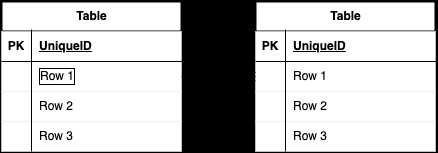

The diagram above was exported from draw.io. Its source (the exported page's mxGraphModel, read from the mxfile embedded in the PNG):
<mxGraphModel dx="511" dy="476" grid="1" gridSize="10" guides="1" tooltips="1" connect="1" arrows="1" fold="1" page="1" pageScale="1" pageWidth="827" pageHeight="1169" background="light-dark(#FFFFFF,#E6FFCC)" math="0" shadow="0">
  <root>
    <mxCell id="0" />
    <mxCell id="1" parent="0" />
    <mxCell id="28" value="Table" style="shape=table;startSize=30;container=1;collapsible=1;childLayout=tableLayout;fixedRows=1;rowLines=0;fontStyle=1;align=center;resizeLast=1;html=1;strokeColor=light-dark(#000000,#000000);fontColor=light-dark(#000000,#FFFFFF);strokeWidth=2;" vertex="1" parent="1">
      <mxGeometry x="160" y="250" width="180" height="150" as="geometry" />
    </mxCell>
    <mxCell id="29" value="" style="shape=tableRow;horizontal=0;startSize=0;swimlaneHead=0;swimlaneBody=0;fillColor=light-dark(#FFFFFF,#FFFFFF);collapsible=0;dropTarget=0;points=[[0,0.5],[1,0.5]];portConstraint=eastwest;top=0;left=0;right=0;bottom=1;strokeColor=light-dark(#000000,#000000);fontColor=light-dark(#000000,#000000);strokeWidth=2;perimeterSpacing=2;" vertex="1" parent="28">
      <mxGeometry y="30" width="180" height="30" as="geometry" />
    </mxCell>
    <mxCell id="30" value="PK" style="shape=partialRectangle;connectable=0;fillColor=light-dark(#FFFFFF,#FFFFFF);top=0;left=0;bottom=0;right=0;fontStyle=1;overflow=hidden;whiteSpace=wrap;html=1;strokeColor=light-dark(#000000,#000000);fontColor=light-dark(#000000,#000000);strokeWidth=2;perimeterSpacing=0;labelBackgroundColor=none;labelBorderColor=none;" vertex="1" parent="29">
      <mxGeometry width="30" height="30" as="geometry">
        <mxRectangle width="30" height="30" as="alternateBounds" />
      </mxGeometry>
    </mxCell>
    <mxCell id="31" value="UniqueID" style="shape=partialRectangle;connectable=0;fillColor=light-dark(#FFFFFF,#FFFFFF);top=0;left=0;bottom=0;right=0;align=left;spacingLeft=6;fontStyle=5;overflow=hidden;strokeColor=light-dark(#000000,#000000);fontColor=light-dark(#000000,#000000);strokeWidth=2;perimeterSpacing=2;shadow=1;labelBorderColor=none;whiteSpace=wrap;html=1;" vertex="1" parent="29">
      <mxGeometry x="30" width="150" height="30" as="geometry">
        <mxRectangle width="150" height="30" as="alternateBounds" />
      </mxGeometry>
    </mxCell>
    <mxCell id="32" value="" style="shape=tableRow;horizontal=0;startSize=0;swimlaneHead=0;swimlaneBody=0;fillColor=light-dark(#FFFFFF,#FFFFFF);collapsible=0;dropTarget=0;points=[[0,0.5],[1,0.5]];portConstraint=eastwest;top=0;left=0;right=0;bottom=0;strokeColor=light-dark(#000000,#000000);fontColor=light-dark(#000000,#000000);strokeWidth=2;" vertex="1" parent="28">
      <mxGeometry y="60" width="180" height="30" as="geometry" />
    </mxCell>
    <mxCell id="33" value="" style="shape=partialRectangle;connectable=0;fillColor=light-dark(#FFFFFF,#FFFFFF);top=0;left=0;bottom=0;right=0;editable=1;overflow=hidden;whiteSpace=wrap;html=1;strokeColor=light-dark(#000000,#000000);fontColor=light-dark(#000000,#000000);strokeWidth=2;" vertex="1" parent="32">
      <mxGeometry width="30" height="30" as="geometry">
        <mxRectangle width="30" height="30" as="alternateBounds" />
      </mxGeometry>
    </mxCell>
    <mxCell id="34" value="Row 1" style="shape=partialRectangle;connectable=0;fillColor=light-dark(#FFFFFF,#FFFFFF);top=0;left=0;bottom=0;right=0;align=left;spacingLeft=6;overflow=hidden;whiteSpace=wrap;html=1;strokeColor=light-dark(#000000,#000000);fontColor=light-dark(#000000,#000000);strokeWidth=2;labelBorderColor=default;" vertex="1" parent="32">
      <mxGeometry x="30" width="150" height="30" as="geometry">
        <mxRectangle width="150" height="30" as="alternateBounds" />
      </mxGeometry>
    </mxCell>
    <mxCell id="35" value="" style="shape=tableRow;horizontal=0;startSize=0;swimlaneHead=0;swimlaneBody=0;fillColor=light-dark(#FFFFFF,#FFFFFF);collapsible=0;dropTarget=0;points=[[0,0.5],[1,0.5]];portConstraint=eastwest;top=0;left=0;right=0;bottom=0;strokeColor=light-dark(#000000,#000000);fontColor=light-dark(#000000,#000000);strokeWidth=2;" vertex="1" parent="28">
      <mxGeometry y="90" width="180" height="30" as="geometry" />
    </mxCell>
    <mxCell id="36" value="" style="shape=partialRectangle;connectable=0;fillColor=light-dark(#FFFFFF,#FFFFFF);top=0;left=0;bottom=0;right=0;editable=1;overflow=hidden;whiteSpace=wrap;html=1;strokeColor=light-dark(#000000,#000000);fontColor=light-dark(#000000,#000000);strokeWidth=2;" vertex="1" parent="35">
      <mxGeometry width="30" height="30" as="geometry">
        <mxRectangle width="30" height="30" as="alternateBounds" />
      </mxGeometry>
    </mxCell>
    <mxCell id="37" value="Row 2" style="shape=partialRectangle;connectable=0;fillColor=light-dark(#FFFFFF,#FFFFFF);top=0;left=0;bottom=0;right=0;align=left;spacingLeft=6;overflow=hidden;whiteSpace=wrap;html=1;strokeColor=light-dark(#000000,#000000);fontColor=light-dark(#000000,#000000);strokeWidth=2;" vertex="1" parent="35">
      <mxGeometry x="30" width="150" height="30" as="geometry">
        <mxRectangle width="150" height="30" as="alternateBounds" />
      </mxGeometry>
    </mxCell>
    <mxCell id="38" value="" style="shape=tableRow;horizontal=0;startSize=0;swimlaneHead=0;swimlaneBody=0;fillColor=light-dark(#FFFFFF,#FFFFFF);collapsible=0;dropTarget=0;points=[[0,0.5],[1,0.5]];portConstraint=eastwest;top=0;left=0;right=0;bottom=0;strokeColor=light-dark(#000000,#000000);fontColor=light-dark(#000000,#000000);strokeWidth=2;" vertex="1" parent="28">
      <mxGeometry y="120" width="180" height="30" as="geometry" />
    </mxCell>
    <mxCell id="39" value="" style="shape=partialRectangle;connectable=0;fillColor=light-dark(#FFFFFF,#FFFFFF);top=0;left=0;bottom=0;right=0;editable=1;overflow=hidden;whiteSpace=wrap;html=1;strokeColor=light-dark(#000000,#000000);fontColor=light-dark(#000000,#000000);strokeWidth=2;" vertex="1" parent="38">
      <mxGeometry width="30" height="30" as="geometry">
        <mxRectangle width="30" height="30" as="alternateBounds" />
      </mxGeometry>
    </mxCell>
    <mxCell id="40" value="Row 3" style="shape=partialRectangle;connectable=0;fillColor=light-dark(#FFFFFF,#FFFFFF);top=0;left=0;bottom=0;right=0;align=left;spacingLeft=6;overflow=hidden;whiteSpace=wrap;html=1;strokeColor=light-dark(#000000,#000000);fontColor=light-dark(#000000,#000000);strokeWidth=2;" vertex="1" parent="38">
      <mxGeometry x="30" width="150" height="30" as="geometry">
        <mxRectangle width="150" height="30" as="alternateBounds" />
      </mxGeometry>
    </mxCell>
    <mxCell id="41" value="Table" style="shape=table;startSize=30;container=1;collapsible=1;childLayout=tableLayout;fixedRows=1;rowLines=0;fontStyle=1;align=center;resizeLast=1;html=1;strokeColor=light-dark(#000000,#000000);fontColor=light-dark(#000000,#FFFFFF);strokeWidth=2;" vertex="1" parent="1">
      <mxGeometry x="414" y="250" width="180" height="150" as="geometry" />
    </mxCell>
    <mxCell id="42" value="" style="shape=tableRow;horizontal=0;startSize=0;swimlaneHead=0;swimlaneBody=0;fillColor=light-dark(#FFFFFF,#FFFFFF);collapsible=0;dropTarget=0;points=[[0,0.5],[1,0.5]];portConstraint=eastwest;top=0;left=0;right=0;bottom=1;strokeColor=light-dark(#000000,#000000);fontColor=light-dark(#000000,#000000);strokeWidth=2;" vertex="1" parent="41">
      <mxGeometry y="30" width="180" height="30" as="geometry" />
    </mxCell>
    <mxCell id="43" value="PK" style="shape=partialRectangle;connectable=0;fillColor=light-dark(#FFFFFF,#FFFFFF);top=0;left=0;bottom=0;right=0;fontStyle=1;overflow=hidden;whiteSpace=wrap;html=1;strokeColor=light-dark(#000000,#000000);fontColor=light-dark(#000000,#000000);strokeWidth=2;" vertex="1" parent="42">
      <mxGeometry width="30" height="30" as="geometry">
        <mxRectangle width="30" height="30" as="alternateBounds" />
      </mxGeometry>
    </mxCell>
    <mxCell id="44" value="UniqueID" style="shape=partialRectangle;connectable=0;fillColor=light-dark(#FFFFFF,#FFFFFF);top=0;left=0;bottom=0;right=0;align=left;spacingLeft=6;fontStyle=5;overflow=hidden;whiteSpace=wrap;html=1;strokeColor=light-dark(#000000,#000000);fontColor=light-dark(#000000,#000000);strokeWidth=2;" vertex="1" parent="42">
      <mxGeometry x="30" width="150" height="30" as="geometry">
        <mxRectangle width="150" height="30" as="alternateBounds" />
      </mxGeometry>
    </mxCell>
    <mxCell id="45" value="" style="shape=tableRow;horizontal=0;startSize=0;swimlaneHead=0;swimlaneBody=0;fillColor=light-dark(#FFFFFF,#FFFFFF);collapsible=0;dropTarget=0;points=[[0,0.5],[1,0.5]];portConstraint=eastwest;top=0;left=0;right=0;bottom=0;strokeColor=light-dark(#000000,#000000);fontColor=light-dark(#000000,#000000);strokeWidth=2;" vertex="1" parent="41">
      <mxGeometry y="60" width="180" height="30" as="geometry" />
    </mxCell>
    <mxCell id="46" value="" style="shape=partialRectangle;connectable=0;fillColor=light-dark(#FFFFFF,#FFFFFF);top=0;left=0;bottom=0;right=0;editable=1;overflow=hidden;whiteSpace=wrap;html=1;strokeColor=light-dark(#000000,#000000);fontColor=light-dark(#000000,#000000);strokeWidth=2;" vertex="1" parent="45">
      <mxGeometry width="30" height="30" as="geometry">
        <mxRectangle width="30" height="30" as="alternateBounds" />
      </mxGeometry>
    </mxCell>
    <mxCell id="47" value="Row 1" style="shape=partialRectangle;connectable=0;fillColor=light-dark(#FFFFFF,#FFFFFF);top=0;left=0;bottom=0;right=0;align=left;spacingLeft=6;overflow=hidden;whiteSpace=wrap;html=1;strokeColor=light-dark(#000000,#000000);fontColor=light-dark(#000000,#000000);strokeWidth=2;" vertex="1" parent="45">
      <mxGeometry x="30" width="150" height="30" as="geometry">
        <mxRectangle width="150" height="30" as="alternateBounds" />
      </mxGeometry>
    </mxCell>
    <mxCell id="48" value="" style="shape=tableRow;horizontal=0;startSize=0;swimlaneHead=0;swimlaneBody=0;fillColor=light-dark(#FFFFFF,#FFFFFF);collapsible=0;dropTarget=0;points=[[0,0.5],[1,0.5]];portConstraint=eastwest;top=0;left=0;right=0;bottom=0;strokeColor=light-dark(#000000,#000000);fontColor=light-dark(#000000,#000000);strokeWidth=2;" vertex="1" parent="41">
      <mxGeometry y="90" width="180" height="30" as="geometry" />
    </mxCell>
    <mxCell id="49" value="" style="shape=partialRectangle;connectable=0;fillColor=light-dark(#FFFFFF,#FFFFFF);top=0;left=0;bottom=0;right=0;editable=1;overflow=hidden;whiteSpace=wrap;html=1;strokeColor=light-dark(#000000,#000000);fontColor=light-dark(#000000,#000000);strokeWidth=2;" vertex="1" parent="48">
      <mxGeometry width="30" height="30" as="geometry">
        <mxRectangle width="30" height="30" as="alternateBounds" />
      </mxGeometry>
    </mxCell>
    <mxCell id="50" value="Row 2" style="shape=partialRectangle;connectable=0;fillColor=light-dark(#FFFFFF,#FFFFFF);top=0;left=0;bottom=0;right=0;align=left;spacingLeft=6;overflow=hidden;whiteSpace=wrap;html=1;strokeColor=light-dark(#000000,#000000);fontColor=light-dark(#000000,#000000);strokeWidth=2;" vertex="1" parent="48">
      <mxGeometry x="30" width="150" height="30" as="geometry">
        <mxRectangle width="150" height="30" as="alternateBounds" />
      </mxGeometry>
    </mxCell>
    <mxCell id="51" value="" style="shape=tableRow;horizontal=0;startSize=0;swimlaneHead=0;swimlaneBody=0;fillColor=light-dark(#FFFFFF,#FFFFFF);collapsible=0;dropTarget=0;points=[[0,0.5],[1,0.5]];portConstraint=eastwest;top=0;left=0;right=0;bottom=0;strokeColor=light-dark(#000000,#000000);fontColor=light-dark(#000000,#000000);strokeWidth=2;" vertex="1" parent="41">
      <mxGeometry y="120" width="180" height="30" as="geometry" />
    </mxCell>
    <mxCell id="52" value="" style="shape=partialRectangle;connectable=0;fillColor=light-dark(#FFFFFF,#FFFFFF);top=0;left=0;bottom=0;right=0;editable=1;overflow=hidden;whiteSpace=wrap;html=1;strokeColor=light-dark(#000000,#000000);fontColor=light-dark(#000000,#000000);strokeWidth=2;" vertex="1" parent="51">
      <mxGeometry width="30" height="30" as="geometry">
        <mxRectangle width="30" height="30" as="alternateBounds" />
      </mxGeometry>
    </mxCell>
    <mxCell id="53" value="Row 3" style="shape=partialRectangle;connectable=0;fillColor=light-dark(#FFFFFF,#FFFFFF);top=0;left=0;bottom=0;right=0;align=left;spacingLeft=6;overflow=hidden;whiteSpace=wrap;html=1;strokeColor=light-dark(#000000,#000000);fontColor=light-dark(#000000,#000000);strokeWidth=2;" vertex="1" parent="51">
      <mxGeometry x="30" width="150" height="30" as="geometry">
        <mxRectangle width="150" height="30" as="alternateBounds" />
      </mxGeometry>
    </mxCell>
    <mxCell id="77" value="" style="endArrow=none;html=1;rounded=0;fontColor=light-dark(#000000,#000000);strokeColor=light-dark(#000000,#000000);strokeWidth=1;" edge="1" parent="41">
      <mxGeometry relative="1" as="geometry">
        <mxPoint x="30" y="28" as="sourcePoint" />
        <mxPoint x="30" y="150" as="targetPoint" />
      </mxGeometry>
    </mxCell>
    <mxCell id="54" value="" style="edgeStyle=entityRelationEdgeStyle;fontSize=12;html=1;endArrow=ERzeroToMany;startArrow=ERmandOne;exitX=1;exitY=0.5;exitDx=0;exitDy=0;entryX=0;entryY=0.5;entryDx=0;entryDy=0;strokeColor=light-dark(#000000,#000000);fontColor=light-dark(#000000,#000000);endFill=0;" edge="1" parent="1" source="32" target="45">
      <mxGeometry width="100" height="100" relative="1" as="geometry">
        <mxPoint x="330" y="370" as="sourcePoint" />
        <mxPoint x="430" y="270" as="targetPoint" />
      </mxGeometry>
    </mxCell>
    <mxCell id="75" value="" style="endArrow=none;html=1;rounded=1;fontColor=light-dark(#000000,#000000);strokeColor=light-dark(#000000,#000000);curved=0;" edge="1" parent="1">
      <mxGeometry relative="1" as="geometry">
        <mxPoint x="160" y="310" as="sourcePoint" />
        <mxPoint x="341" y="310" as="targetPoint" />
      </mxGeometry>
    </mxCell>
    <mxCell id="76" value="" style="endArrow=none;html=1;rounded=0;fontColor=light-dark(#000000,#000000);strokeColor=light-dark(#000000,#000000);strokeWidth=1;" edge="1" parent="1">
      <mxGeometry relative="1" as="geometry">
        <mxPoint x="414" y="310" as="sourcePoint" />
        <mxPoint x="595" y="310" as="targetPoint" />
      </mxGeometry>
    </mxCell>
    <mxCell id="78" value="" style="endArrow=none;html=1;rounded=0;fontColor=light-dark(#000000,#000000);strokeColor=light-dark(#000000,#000000);strokeWidth=1;" edge="1" parent="1">
      <mxGeometry relative="1" as="geometry">
        <mxPoint x="190" y="278" as="sourcePoint" />
        <mxPoint x="190" y="400" as="targetPoint" />
      </mxGeometry>
    </mxCell>
  </root>
</mxGraphModel>